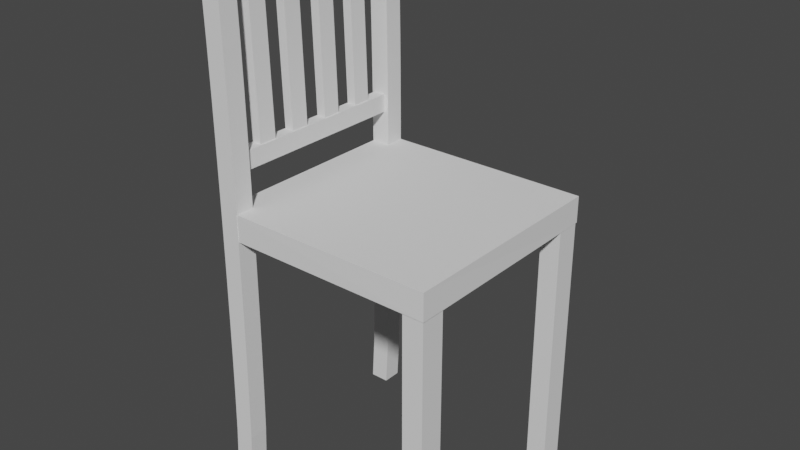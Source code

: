 # Source: Stul.blend  (saved by Blender 2.93.21; exported with 4.5.12 LTS)
import bpy
from mathutils import Matrix  # noqa: F401  (used for matrix-valued properties, if any)

bpy.ops.wm.read_factory_settings(use_empty=True)
scene = bpy.context.scene
scene.name = 'Scene'

# ---- collections
col_collection = bpy.data.collections.new('Collection'); scene.collection.children.link(col_collection)

# ---- world
world_world = bpy.data.worlds.new('World'); scene.world = world_world
world_world.use_nodes = True; world_world.node_tree.nodes.clear()
_N = world_world.node_tree.nodes; _L = world_world.node_tree.links
n0 = _N.new('ShaderNodeOutputWorld'); n0.name = 'World Output'; n0.location = (300, 300)
n1 = _N.new('ShaderNodeBackground'); n1.name = 'Background'; n1.location = (10, 300)
n1.inputs[0].default_value = (0.05088, 0.05088, 0.05088, 1.0)
_L.new(n1.outputs[0], n0.inputs[0])
n0.is_active_output = True
world_world.color = (0.05088, 0.05088, 0.05088)
world_world.use_sun_shadow = False
world_world.sun_shadow_jitter_overblur = 0.0

# ---- meshes
me_007 = bpy.data.meshes.new('Куб.007')
me_007.from_pydata([(-2.8, -1.55, 0.9276), (-0.92, -1.55, 0.9276), (-2.8, -1.399, 0.9276), (-0.92, -1.399, 0.9276), (-2.8, -1.55, 0.7494), (-0.92, -1.55, 0.7494), (-2.8, -1.399, 0.7494), (-0.92, -1.399, 0.7494), (-2.8, -1.553, -0.4721), (-0.9222, -1.553, -0.4721), (-2.8, -1.407, -0.4721), (-0.9222, -1.407, -0.4721), (-2.8, -1.553, -0.6503), (-0.9222, -1.553, -0.6503), (-2.8, -1.407, -0.6503), (-0.9222, -1.407, -0.6503), (0.9454, 0.1046, 0.9373), (-2.804, 0.1046, 0.9373), (0.9454, 0.1046, 0.7981), (-2.804, 0.1046, 0.7981), (0.9454, -0.03455, 0.9373), (-2.804, -0.03455, 0.9373), (0.9454, -0.03455, 0.7981), (-2.804, -0.03455, 0.7981), (-0.9526, -1.556, 0.9337), (-0.7627, -1.552, 0.9297), (-0.9526, 0.06718, 0.9337), (-0.7622, 0.06718, 0.9337), (-0.9526, -1.556, -0.6605), (-0.7622, -1.556, -0.6605), (-0.9526, 0.06718, -0.6605), (-0.7622, 0.06718, -0.6605), (-0.4733, -0.02688, 0.5261), (-0.4733, -0.02688, 0.6576), (-0.4754, 0.0424, 0.5261), (-0.4754, 0.0424, 0.6576), (0.8397, 0.01214, 0.5261), (0.8397, 0.01214, 0.6576), (0.8376, 0.08142, 0.5261), (0.8376, 0.08142, 0.6576), (0.8868, 0.06437, -0.6206), (0.8868, -0.02308, -0.6206), (0.758, 0.06437, -0.6206), (0.758, -0.02308, -0.6206), (0.8868, 0.06437, 0.8859), (0.8868, -0.02308, 0.8859), (0.758, 0.06437, 0.8859), (0.758, -0.02308, 0.8859), (0.633, 0.08748, 0.9373), (0.3206, 0.0798, 0.9373), (0.008179, 0.07494, 0.9373), (-0.3042, 0.07185, 0.9373), (-0.6167, 0.07012, 0.9373), (-0.9291, 0.06955, 0.9373), (-1.241, 0.07012, 0.9373), (-1.554, 0.07185, 0.9373), (-1.866, 0.07494, 0.9373), (-2.179, 0.0798, 0.9373), (-2.491, 0.08748, 0.9373), (0.633, -0.05168, 0.9373), (0.3206, -0.05936, 0.9373), (0.008178, -0.06422, 0.9373), (-0.3042, -0.06731, 0.9373), (-0.6167, -0.06904, 0.9373), (-0.9291, -0.06961, 0.9373), (-1.241, -0.06904, 0.9373), (-1.554, -0.06731, 0.9373), (-1.866, -0.06422, 0.9373), (-2.179, -0.05936, 0.9373), (-2.491, -0.05168, 0.9373), (-2.491, -0.05168, 0.7981), (-2.179, -0.05936, 0.7981), (-1.866, -0.06422, 0.7981), (-1.554, -0.06731, 0.7981), (-1.241, -0.06904, 0.7981), (-0.9291, -0.06961, 0.7981), (-0.6167, -0.06904, 0.7981), (-0.3042, -0.06731, 0.7981), (0.008178, -0.06422, 0.7981), (0.3206, -0.05936, 0.7981), (0.633, -0.05168, 0.7981), (0.633, 0.08748, 0.7981), (0.3206, 0.0798, 0.7981), (0.008179, 0.07494, 0.7981), (-0.3042, 0.07185, 0.7981), (-0.6167, 0.07012, 0.7981), (-0.9291, 0.06955, 0.7981), (-1.241, 0.07012, 0.7981), (-1.554, 0.07185, 0.7981), (-1.866, 0.07494, 0.7981), (-2.179, 0.0798, 0.7981), (-2.491, 0.08748, 0.7981), (0.9454, 0.1046, -0.5194), (-2.804, 0.1046, -0.5194), (0.9454, 0.1046, -0.6585), (-2.804, 0.1046, -0.6585), (0.9454, -0.03455, -0.5194), (-2.804, -0.03455, -0.5194), (0.9454, -0.03455, -0.6585), (-2.804, -0.03455, -0.6585), (0.633, 0.08748, -0.5194), (0.3206, 0.0798, -0.5194), (0.008179, 0.07494, -0.5194), (-0.3042, 0.07185, -0.5194), (-0.6167, 0.07012, -0.5194), (-0.9291, 0.06955, -0.5194), (-1.241, 0.07012, -0.5194), (-1.554, 0.07185, -0.5194), (-1.866, 0.07494, -0.5194), (-2.179, 0.0798, -0.5194), (-2.491, 0.08748, -0.5194), (0.633, -0.05168, -0.5194), (0.3206, -0.05936, -0.5194), (0.008178, -0.06421, -0.5194), (-0.3042, -0.06731, -0.5194), (-0.6167, -0.06904, -0.5194), (-0.9291, -0.06961, -0.5194), (-1.241, -0.06904, -0.5194), (-1.554, -0.06731, -0.5194), (-1.866, -0.06422, -0.5194), (-2.179, -0.05936, -0.5194), (-2.491, -0.05168, -0.5194), (-2.491, -0.05168, -0.6585), (-2.179, -0.05936, -0.6585), (-1.866, -0.06422, -0.6585), (-1.554, -0.06731, -0.6585), (-1.241, -0.06904, -0.6585), (-0.9291, -0.06961, -0.6585), (-0.6167, -0.06904, -0.6585), (-0.3042, -0.06731, -0.6585), (0.008178, -0.06421, -0.6585), (0.3206, -0.05936, -0.6585), (0.633, -0.05168, -0.6585), (0.633, 0.08748, -0.6585), (0.3206, 0.0798, -0.6585), (0.008179, 0.07494, -0.6585), (-0.3042, 0.07185, -0.6585), (-0.6167, 0.07012, -0.6585), (-0.9291, 0.06955, -0.6585), (-1.241, 0.07012, -0.6585), (-1.554, 0.07185, -0.6585), (-1.866, 0.07494, -0.6585), (-2.179, 0.0798, -0.6585), (-2.491, 0.08748, -0.6585), (-0.4733, -0.02688, 0.2377), (-0.4733, -0.02688, 0.3692), (-0.4754, 0.0424, 0.2377), (-0.4754, 0.0424, 0.3692), (0.8397, 0.01214, 0.2377), (0.8397, 0.01214, 0.3692), (0.8376, 0.08142, 0.2377), (0.8376, 0.08142, 0.3692), (-0.4733, -0.02688, -0.06133), (-0.4733, -0.02688, 0.07012), (-0.4754, 0.0424, -0.06133), (-0.4754, 0.0424, 0.07012), (0.8397, 0.01214, -0.06133), (0.8397, 0.01214, 0.07012), (0.8376, 0.08142, -0.06133), (0.8376, 0.08142, 0.07012), (-0.4733, -0.02688, -0.3602), (-0.4733, -0.02688, -0.2288), (-0.4754, 0.0424, -0.3602), (-0.4754, 0.0424, -0.2288), (0.8397, 0.01214, -0.3602), (0.8397, 0.01214, -0.2288), (0.8376, 0.08142, -0.3602), (0.8376, 0.08142, -0.2288), (-0.3886, 0.05007, -0.6206), (-0.3886, -0.03738, -0.6206), (-0.5174, 0.05007, -0.6206), (-0.5174, -0.03738, -0.6206), (-0.3886, 0.05007, 0.8859), (-0.3886, -0.03738, 0.8859), (-0.5174, 0.05007, 0.8859), (-0.5174, -0.03738, 0.8859)], [], [(0, 1, 3, 2), (2, 3, 7, 6), (6, 7, 5, 4), (4, 5, 1, 0), (2, 6, 4, 0), (7, 3, 1, 5), (8, 9, 11, 10), (10, 11, 15, 14), (14, 15, 13, 12), (12, 13, 9, 8), (10, 14, 12, 8), (15, 11, 9, 13), (21, 17, 19, 23), (59, 20, 16, 48), (80, 22, 20, 59), (81, 18, 22, 80), (16, 20, 22, 18), (48, 16, 18, 81), (24, 25, 27, 26), (26, 27, 31, 30), (30, 31, 29, 28), (28, 29, 25, 24), (26, 30, 28, 24), (31, 27, 25, 29), (32, 33, 35, 34), (34, 35, 39, 38), (38, 39, 37, 36), (36, 37, 33, 32), (34, 38, 36, 32), (39, 35, 33, 37), (40, 41, 43, 42), (42, 43, 47, 46), (46, 47, 45, 44), (44, 45, 41, 40), (42, 46, 44, 40), (47, 43, 41, 45), (17, 58, 91, 19), (58, 57, 90, 91), (57, 56, 89, 90), (56, 55, 88, 89), (55, 54, 87, 88), (54, 53, 86, 87), (53, 52, 85, 86), (52, 51, 84, 85), (51, 50, 83, 84), (50, 49, 82, 83), (49, 48, 81, 82), (19, 91, 70, 23), (91, 90, 71, 70), (90, 89, 72, 71), (89, 88, 73, 72), (88, 87, 74, 73), (87, 86, 75, 74), (86, 85, 76, 75), (85, 84, 77, 76), (84, 83, 78, 77), (83, 82, 79, 78), (82, 81, 80, 79), (23, 70, 69, 21), (70, 71, 68, 69), (71, 72, 67, 68), (72, 73, 66, 67), (73, 74, 65, 66), (74, 75, 64, 65), (75, 76, 63, 64), (76, 77, 62, 63), (77, 78, 61, 62), (78, 79, 60, 61), (79, 80, 59, 60), (21, 69, 58, 17), (69, 68, 57, 58), (68, 67, 56, 57), (67, 66, 55, 56), (66, 65, 54, 55), (65, 64, 53, 54), (64, 63, 52, 53), (63, 62, 51, 52), (62, 61, 50, 51), (61, 60, 49, 50), (60, 59, 48, 49), (97, 93, 95, 99), (111, 96, 92, 100), (132, 98, 96, 111), (133, 94, 98, 132), (92, 96, 98, 94), (100, 92, 94, 133), (93, 110, 143, 95), (110, 109, 142, 143), (109, 108, 141, 142), (108, 107, 140, 141), (107, 106, 139, 140), (106, 105, 138, 139), (105, 104, 137, 138), (104, 103, 136, 137), (103, 102, 135, 136), (102, 101, 134, 135), (101, 100, 133, 134), (95, 143, 122, 99), (143, 142, 123, 122), (142, 141, 124, 123), (141, 140, 125, 124), (140, 139, 126, 125), (139, 138, 127, 126), (138, 137, 128, 127), (137, 136, 129, 128), (136, 135, 130, 129), (135, 134, 131, 130), (134, 133, 132, 131), (99, 122, 121, 97), (122, 123, 120, 121), (123, 124, 119, 120), (124, 125, 118, 119), (125, 126, 117, 118), (126, 127, 116, 117), (127, 128, 115, 116), (128, 129, 114, 115), (129, 130, 113, 114), (130, 131, 112, 113), (131, 132, 111, 112), (97, 121, 110, 93), (121, 120, 109, 110), (120, 119, 108, 109), (119, 118, 107, 108), (118, 117, 106, 107), (117, 116, 105, 106), (116, 115, 104, 105), (115, 114, 103, 104), (114, 113, 102, 103), (113, 112, 101, 102), (112, 111, 100, 101), (144, 145, 147, 146), (146, 147, 151, 150), (150, 151, 149, 148), (148, 149, 145, 144), (146, 150, 148, 144), (151, 147, 145, 149), (152, 153, 155, 154), (154, 155, 159, 158), (158, 159, 157, 156), (156, 157, 153, 152), (154, 158, 156, 152), (159, 155, 153, 157), (160, 161, 163, 162), (162, 163, 167, 166), (166, 167, 165, 164), (164, 165, 161, 160), (162, 166, 164, 160), (167, 163, 161, 165), (168, 169, 171, 170), (170, 171, 175, 174), (174, 175, 173, 172), (172, 173, 169, 168), (170, 174, 172, 168), (175, 171, 169, 173)])
_uv = me_007.uv_layers.new(name='UVКарта')
_uv.uv.foreach_set('vector', [0.375, 0.0, 0.625, 0.0, 0.625, 0.25, 0.375, 0.25, 0.375, 0.25, 0.625, 0.25, 0.625, 0.5, 0.375, 0.5, 0.375, 0.5, 0.625, 0.5, 0.625, 0.75, 0.375, 0.75, 0.375, 0.75, 0.625, 0.75, 0.625, 1.0, 0.375, 1.0, 0.125, 0.5, 0.375, 0.5, 0.375, 0.75, 0.125, 0.75, 0.625, 0.5, 0.875, 0.5, 0.875, 0.75, 0.625, 0.75, 0.375, 0.0, 0.625, 0.0, 0.625, 0.25, 0.375, 0.25, 0.375, 0.25, 0.625, 0.25, 0.625, 0.5, 0.375, 0.5, 0.375, 0.5, 0.625, 0.5, 0.625, 0.75, 0.375, 0.75, 0.375, 0.75, 0.625, 0.75, 0.625, 1.0, 0.375, 1.0, 0.125, 0.5, 0.375, 0.5, 0.375, 0.75, 0.125, 0.75, 0.625, 0.5, 0.875, 0.5, 0.875, 0.75, 0.625, 0.75, 0.375, 0.0, 0.625, 0.0, 0.625, 0.25, 0.375, 0.25, 0.6042, 0.25, 0.625, 0.25, 0.625, 0.5, 0.6042, 0.5, 0.6042, 0.5, 0.625, 0.5, 0.625, 0.75, 0.6042, 0.75, 0.6042, 0.75, 0.625, 0.75, 0.625, 1.0, 0.6042, 1.0, 0.125, 0.5, 0.375, 0.5, 0.375, 0.75, 0.125, 0.75, 0.8542, 0.5, 0.875, 0.5, 0.875, 0.75, 0.8542, 0.75, 0.375, 0.0, 0.625, 0.0, 0.625, 0.25, 0.375, 0.25, 0.375, 0.25, 0.625, 0.25, 0.625, 0.5, 0.375, 0.5, 0.375, 0.5, 0.625, 0.5, 0.625, 0.75, 0.375, 0.75, 0.375, 0.75, 0.625, 0.75, 0.625, 1.0, 0.375, 1.0, 0.125, 0.5, 0.375, 0.5, 0.375, 0.75, 0.125, 0.75, 0.625, 0.5, 0.875, 0.5, 0.875, 0.75, 0.625, 0.75, 0.375, 0.0, 0.625, 0.0, 0.625, 0.25, 0.375, 0.25, 0.375, 0.25, 0.625, 0.25, 0.625, 0.5, 0.375, 0.5, 0.375, 0.5, 0.625, 0.5, 0.625, 0.75, 0.375, 0.75, 0.375, 0.75, 0.625, 0.75, 0.625, 1.0, 0.375, 1.0, 0.125, 0.5, 0.375, 0.5, 0.375, 0.75, 0.125, 0.75, 0.625, 0.5, 0.875, 0.5, 0.875, 0.75, 0.625, 0.75, 0.375, 0.0, 0.625, 0.0, 0.625, 0.25, 0.375, 0.25, 0.375, 0.25, 0.625, 0.25, 0.625, 0.5, 0.375, 0.5, 0.375, 0.5, 0.625, 0.5, 0.625, 0.75, 0.375, 0.75, 0.375, 0.75, 0.625, 0.75, 0.625, 1.0, 0.375, 1.0, 0.125, 0.5, 0.375, 0.5, 0.375, 0.75, 0.125, 0.75, 0.625, 0.5, 0.875, 0.5, 0.875, 0.75, 0.625, 0.75, 0.625, 0.5, 0.6458, 0.5, 0.6458, 0.75, 0.625, 0.75, 0.6458, 0.5, 0.6667, 0.5, 0.6667, 0.75, 0.6458, 0.75, 0.6667, 0.5, 0.6875, 0.5, 0.6875, 0.75, 0.6667, 0.75, 0.6875, 0.5, 0.7083, 0.5, 0.7083, 0.75, 0.6875, 0.75, 0.7083, 0.5, 0.7292, 0.5, 0.7292, 0.75, 0.7083, 0.75, 0.7292, 0.5, 0.75, 0.5, 0.75, 0.75, 0.7292, 0.75, 0.75, 0.5, 0.7708, 0.5, 0.7708, 0.75, 0.75, 0.75, 0.7708, 0.5, 0.7917, 0.5, 0.7917, 0.75, 0.7708, 0.75, 0.7917, 0.5, 0.8125, 0.5, 0.8125, 0.75, 0.7917, 0.75, 0.8125, 0.5, 0.8333, 0.5, 0.8333, 0.75, 0.8125, 0.75, 0.8333, 0.5, 0.8542, 0.5, 0.8542, 0.75, 0.8333, 0.75, 0.375, 0.75, 0.3958, 0.75, 0.3958, 1.0, 0.375, 1.0, 0.3958, 0.75, 0.4167, 0.75, 0.4167, 1.0, 0.3958, 1.0, 0.4167, 0.75, 0.4375, 0.75, 0.4375, 1.0, 0.4167, 1.0, 0.4375, 0.75, 0.4583, 0.75, 0.4583, 1.0, 0.4375, 1.0, 0.4583, 0.75, 0.4792, 0.75, 0.4792, 1.0, 0.4583, 1.0, 0.4792, 0.75, 0.5, 0.75, 0.5, 1.0, 0.4792, 1.0, 0.5, 0.75, 0.5208, 0.75, 0.5208, 1.0, 0.5, 1.0, 0.5208, 0.75, 0.5417, 0.75, 0.5417, 1.0, 0.5208, 1.0, 0.5417, 0.75, 0.5625, 0.75, 0.5625, 1.0, 0.5417, 1.0, 0.5625, 0.75, 0.5833, 0.75, 0.5833, 1.0, 0.5625, 1.0, 0.5833, 0.75, 0.6042, 0.75, 0.6042, 1.0, 0.5833, 1.0, 0.375, 0.5, 0.3958, 0.5, 0.3958, 0.75, 0.375, 0.75, 0.3958, 0.5, 0.4167, 0.5, 0.4167, 0.75, 0.3958, 0.75, 0.4167, 0.5, 0.4375, 0.5, 0.4375, 0.75, 0.4167, 0.75, 0.4375, 0.5, 0.4583, 0.5, 0.4583, 0.75, 0.4375, 0.75, 0.4583, 0.5, 0.4792, 0.5, 0.4792, 0.75, 0.4583, 0.75, 0.4792, 0.5, 0.5, 0.5, 0.5, 0.75, 0.4792, 0.75, 0.5, 0.5, 0.5208, 0.5, 0.5208, 0.75, 0.5, 0.75, 0.5208, 0.5, 0.5417, 0.5, 0.5417, 0.75, 0.5208, 0.75, 0.5417, 0.5, 0.5625, 0.5, 0.5625, 0.75, 0.5417, 0.75, 0.5625, 0.5, 0.5833, 0.5, 0.5833, 0.75, 0.5625, 0.75, 0.5833, 0.5, 0.6042, 0.5, 0.6042, 0.75, 0.5833, 0.75, 0.375, 0.25, 0.3958, 0.25, 0.3958, 0.5, 0.375, 0.5, 0.3958, 0.25, 0.4167, 0.25, 0.4167, 0.5, 0.3958, 0.5, 0.4167, 0.25, 0.4375, 0.25, 0.4375, 0.5, 0.4167, 0.5, 0.4375, 0.25, 0.4583, 0.25, 0.4583, 0.5, 0.4375, 0.5, 0.4583, 0.25, 0.4792, 0.25, 0.4792, 0.5, 0.4583, 0.5, 0.4792, 0.25, 0.5, 0.25, 0.5, 0.5, 0.4792, 0.5, 0.5, 0.25, 0.5208, 0.25, 0.5208, 0.5, 0.5, 0.5, 0.5208, 0.25, 0.5417, 0.25, 0.5417, 0.5, 0.5208, 0.5, 0.5417, 0.25, 0.5625, 0.25, 0.5625, 0.5, 0.5417, 0.5, 0.5625, 0.25, 0.5833, 0.25, 0.5833, 0.5, 0.5625, 0.5, 0.5833, 0.25, 0.6042, 0.25, 0.6042, 0.5, 0.5833, 0.5, 0.375, 0.0, 0.625, 0.0, 0.625, 0.25, 0.375, 0.25, 0.6042, 0.25, 0.625, 0.25, 0.625, 0.5, 0.6042, 0.5, 0.6042, 0.5, 0.625, 0.5, 0.625, 0.75, 0.6042, 0.75, 0.6042, 0.75, 0.625, 0.75, 0.625, 1.0, 0.6042, 1.0, 0.125, 0.5, 0.375, 0.5, 0.375, 0.75, 0.125, 0.75, 0.8542, 0.5, 0.875, 0.5, 0.875, 0.75, 0.8542, 0.75, 0.625, 0.5, 0.6458, 0.5, 0.6458, 0.75, 0.625, 0.75, 0.6458, 0.5, 0.6667, 0.5, 0.6667, 0.75, 0.6458, 0.75, 0.6667, 0.5, 0.6875, 0.5, 0.6875, 0.75, 0.6667, 0.75, 0.6875, 0.5, 0.7083, 0.5, 0.7083, 0.75, 0.6875, 0.75, 0.7083, 0.5, 0.7292, 0.5, 0.7292, 0.75, 0.7083, 0.75, 0.7292, 0.5, 0.75, 0.5, 0.75, 0.75, 0.7292, 0.75, 0.75, 0.5, 0.7708, 0.5, 0.7708, 0.75, 0.75, 0.75, 0.7708, 0.5, 0.7917, 0.5, 0.7917, 0.75, 0.7708, 0.75, 0.7917, 0.5, 0.8125, 0.5, 0.8125, 0.75, 0.7917, 0.75, 0.8125, 0.5, 0.8333, 0.5, 0.8333, 0.75, 0.8125, 0.75, 0.8333, 0.5, 0.8542, 0.5, 0.8542, 0.75, 0.8333, 0.75, 0.375, 0.75, 0.3958, 0.75, 0.3958, 1.0, 0.375, 1.0, 0.3958, 0.75, 0.4167, 0.75, 0.4167, 1.0, 0.3958, 1.0, 0.4167, 0.75, 0.4375, 0.75, 0.4375, 1.0, 0.4167, 1.0, 0.4375, 0.75, 0.4583, 0.75, 0.4583, 1.0, 0.4375, 1.0, 0.4583, 0.75, 0.4792, 0.75, 0.4792, 1.0, 0.4583, 1.0, 0.4792, 0.75, 0.5, 0.75, 0.5, 1.0, 0.4792, 1.0, 0.5, 0.75, 0.5208, 0.75, 0.5208, 1.0, 0.5, 1.0, 0.5208, 0.75, 0.5417, 0.75, 0.5417, 1.0, 0.5208, 1.0, 0.5417, 0.75, 0.5625, 0.75, 0.5625, 1.0, 0.5417, 1.0, 0.5625, 0.75, 0.5833, 0.75, 0.5833, 1.0, 0.5625, 1.0, 0.5833, 0.75, 0.6042, 0.75, 0.6042, 1.0, 0.5833, 1.0, 0.375, 0.5, 0.3958, 0.5, 0.3958, 0.75, 0.375, 0.75, 0.3958, 0.5, 0.4167, 0.5, 0.4167, 0.75, 0.3958, 0.75, 0.4167, 0.5, 0.4375, 0.5, 0.4375, 0.75, 0.4167, 0.75, 0.4375, 0.5, 0.4583, 0.5, 0.4583, 0.75, 0.4375, 0.75, 0.4583, 0.5, 0.4792, 0.5, 0.4792, 0.75, 0.4583, 0.75, 0.4792, 0.5, 0.5, 0.5, 0.5, 0.75, 0.4792, 0.75, 0.5, 0.5, 0.5208, 0.5, 0.5208, 0.75, 0.5, 0.75, 0.5208, 0.5, 0.5417, 0.5, 0.5417, 0.75, 0.5208, 0.75, 0.5417, 0.5, 0.5625, 0.5, 0.5625, 0.75, 0.5417, 0.75, 0.5625, 0.5, 0.5833, 0.5, 0.5833, 0.75, 0.5625, 0.75, 0.5833, 0.5, 0.6042, 0.5, 0.6042, 0.75, 0.5833, 0.75, 0.375, 0.25, 0.3958, 0.25, 0.3958, 0.5, 0.375, 0.5, 0.3958, 0.25, 0.4167, 0.25, 0.4167, 0.5, 0.3958, 0.5, 0.4167, 0.25, 0.4375, 0.25, 0.4375, 0.5, 0.4167, 0.5, 0.4375, 0.25, 0.4583, 0.25, 0.4583, 0.5, 0.4375, 0.5, 0.4583, 0.25, 0.4792, 0.25, 0.4792, 0.5, 0.4583, 0.5, 0.4792, 0.25, 0.5, 0.25, 0.5, 0.5, 0.4792, 0.5, 0.5, 0.25, 0.5208, 0.25, 0.5208, 0.5, 0.5, 0.5, 0.5208, 0.25, 0.5417, 0.25, 0.5417, 0.5, 0.5208, 0.5, 0.5417, 0.25, 0.5625, 0.25, 0.5625, 0.5, 0.5417, 0.5, 0.5625, 0.25, 0.5833, 0.25, 0.5833, 0.5, 0.5625, 0.5, 0.5833, 0.25, 0.6042, 0.25, 0.6042, 0.5, 0.5833, 0.5, 0.375, 0.0, 0.625, 0.0, 0.625, 0.25, 0.375, 0.25, 0.375, 0.25, 0.625, 0.25, 0.625, 0.5, 0.375, 0.5, 0.375, 0.5, 0.625, 0.5, 0.625, 0.75, 0.375, 0.75, 0.375, 0.75, 0.625, 0.75, 0.625, 1.0, 0.375, 1.0, 0.125, 0.5, 0.375, 0.5, 0.375, 0.75, 0.125, 0.75, 0.625, 0.5, 0.875, 0.5, 0.875, 0.75, 0.625, 0.75, 0.375, 0.0, 0.625, 0.0, 0.625, 0.25, 0.375, 0.25, 0.375, 0.25, 0.625, 0.25, 0.625, 0.5, 0.375, 0.5, 0.375, 0.5, 0.625, 0.5, 0.625, 0.75, 0.375, 0.75, 0.375, 0.75, 0.625, 0.75, 0.625, 1.0, 0.375, 1.0, 0.125, 0.5, 0.375, 0.5, 0.375, 0.75, 0.125, 0.75, 0.625, 0.5, 0.875, 0.5, 0.875, 0.75, 0.625, 0.75, 0.375, 0.0, 0.625, 0.0, 0.625, 0.25, 0.375, 0.25, 0.375, 0.25, 0.625, 0.25, 0.625, 0.5, 0.375, 0.5, 0.375, 0.5, 0.625, 0.5, 0.625, 0.75, 0.375, 0.75, 0.375, 0.75, 0.625, 0.75, 0.625, 1.0, 0.375, 1.0, 0.125, 0.5, 0.375, 0.5, 0.375, 0.75, 0.125, 0.75, 0.625, 0.5, 0.875, 0.5, 0.875, 0.75, 0.625, 0.75, 0.375, 0.0, 0.625, 0.0, 0.625, 0.25, 0.375, 0.25, 0.375, 0.25, 0.625, 0.25, 0.625, 0.5, 0.375, 0.5, 0.375, 0.5, 0.625, 0.5, 0.625, 0.75, 0.375, 0.75, 0.375, 0.75, 0.625, 0.75, 0.625, 1.0, 0.375, 1.0, 0.125, 0.5, 0.375, 0.5, 0.375, 0.75, 0.125, 0.75, 0.625, 0.5, 0.875, 0.5, 0.875, 0.75, 0.625, 0.75])
me_007.use_remesh_fix_poles = True
me_007.use_remesh_preserve_attributes = False
me_007.update()

# ---- objects
ob_008 = bpy.data.objects.new('Куб.008', me_007)

# ---- transforms, parenting, visibility, modifiers, constraints
ob_008.location = (-0.05132, -0.001569, 1.117)
ob_008.rotation_euler = (1.571, -1.571, 0.0)
ob_008.scale = (0.3973, 0.3973, 0.3973)
_m = ob_008.modifiers.new('Столкновение', 'COLLISION')

# ---- collection membership
col_collection.objects.link(ob_008)

# ---- scene / render settings (as saved in the file)
scene.frame_start = 1; scene.frame_end = 250; scene.frame_set(1)
scene.render.engine = 'BLENDER_EEVEE_NEXT'
scene.cycles.use_denoising = False
scene.cycles.samples = 128
scene.cycles.sampling_pattern = 'TABULATED_SOBOL'
scene.cycles.use_adaptive_sampling = False
scene.cycles.use_light_tree = False
scene.view_settings.view_transform = 'Filmic'
bpy.context.view_layer.update()

# ---- added for rendering (the .blend has no active camera and no usable light): camera, sun
cam_auto = bpy.data.cameras.new('AutoCamera')
cam_auto.lens = 50.0
cam_auto.sensor_width = 36.0
cam_auto.clip_end = 1000.0
ob_auto_camera = bpy.data.objects.new('AutoCamera', cam_auto)
scene.collection.objects.link(ob_auto_camera)
ob_auto_camera.location = (1.85456, -1.99761, 2.04236)
ob_auto_camera.rotation_euler = (1.09748, -7.21219e-08, 0.694738)
scene.camera = ob_auto_camera
light_auto_sun = bpy.data.lights.new('AutoSun', 'SUN')
light_auto_sun.energy = 3.0
light_auto_sun.angle = 0.0523599
ob_auto_sun = bpy.data.objects.new('AutoSun', light_auto_sun)
scene.collection.objects.link(ob_auto_sun)
ob_auto_sun.rotation_euler = (0.872665, 0.174533, 0.523599)
bpy.context.view_layer.update()
